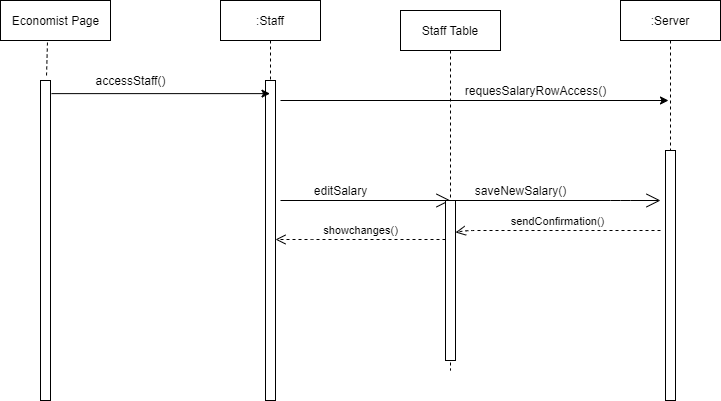

The diagram above was exported from draw.io. Its source (the exported page's mxGraphModel, read from the mxfile embedded in the PNG):
<mxGraphModel dx="868" dy="450" grid="1" gridSize="10" guides="1" tooltips="1" connect="1" arrows="1" fold="1" page="1" pageScale="1" pageWidth="850" pageHeight="1100" math="0" shadow="0">
  <root>
    <mxCell id="0" />
    <mxCell id="1" parent="0" />
    <mxCell id="YBGc3VWKCHW0P0kWgKd4-1" value="" style="html=1;points=[];perimeter=orthogonalPerimeter;" vertex="1" parent="1">
      <mxGeometry x="130" y="120" width="10" height="320" as="geometry" />
    </mxCell>
    <mxCell id="YBGc3VWKCHW0P0kWgKd4-2" value=":Staff" style="shape=umlLifeline;perimeter=lifelinePerimeter;container=1;collapsible=0;recursiveResize=0;rounded=0;shadow=0;strokeWidth=1;" vertex="1" parent="1">
      <mxGeometry x="310" y="40" width="100" height="400" as="geometry" />
    </mxCell>
    <mxCell id="YBGc3VWKCHW0P0kWgKd4-3" value="" style="points=[];perimeter=orthogonalPerimeter;rounded=0;shadow=0;strokeWidth=1;" vertex="1" parent="YBGc3VWKCHW0P0kWgKd4-2">
      <mxGeometry x="45" y="80" width="10" height="320" as="geometry" />
    </mxCell>
    <mxCell id="YBGc3VWKCHW0P0kWgKd4-6" value=":Server" style="shape=umlLifeline;perimeter=lifelinePerimeter;container=1;collapsible=0;recursiveResize=0;rounded=0;shadow=0;strokeWidth=1;" vertex="1" parent="1">
      <mxGeometry x="710" y="40" width="100" height="400" as="geometry" />
    </mxCell>
    <mxCell id="YBGc3VWKCHW0P0kWgKd4-7" value="" style="points=[];perimeter=orthogonalPerimeter;rounded=0;shadow=0;strokeWidth=1;" vertex="1" parent="YBGc3VWKCHW0P0kWgKd4-6">
      <mxGeometry x="45" y="150" width="10" height="250" as="geometry" />
    </mxCell>
    <mxCell id="YBGc3VWKCHW0P0kWgKd4-8" value="Economist Page" style="html=1;" vertex="1" parent="1">
      <mxGeometry x="90" y="40" width="110" height="40" as="geometry" />
    </mxCell>
    <mxCell id="YBGc3VWKCHW0P0kWgKd4-9" value="" style="endArrow=none;dashed=1;html=1;exitX=0.427;exitY=1.05;exitDx=0;exitDy=0;exitPerimeter=0;entryX=0.6;entryY=-0.012;entryDx=0;entryDy=0;entryPerimeter=0;" edge="1" parent="1" source="YBGc3VWKCHW0P0kWgKd4-8" target="YBGc3VWKCHW0P0kWgKd4-1">
      <mxGeometry width="50" height="50" relative="1" as="geometry">
        <mxPoint x="450" y="220" as="sourcePoint" />
        <mxPoint x="500" y="170" as="targetPoint" />
      </mxGeometry>
    </mxCell>
    <mxCell id="YBGc3VWKCHW0P0kWgKd4-10" value="Staff Table" style="shape=umlLifeline;perimeter=lifelinePerimeter;container=1;collapsible=0;recursiveResize=0;rounded=0;shadow=0;strokeWidth=1;" vertex="1" parent="1">
      <mxGeometry x="490" y="50" width="100" height="360" as="geometry" />
    </mxCell>
    <mxCell id="YBGc3VWKCHW0P0kWgKd4-11" value="" style="endArrow=classic;html=1;exitX=1.1;exitY=0.041;exitDx=0;exitDy=0;exitPerimeter=0;" edge="1" parent="1" source="YBGc3VWKCHW0P0kWgKd4-1" target="YBGc3VWKCHW0P0kWgKd4-2">
      <mxGeometry width="50" height="50" relative="1" as="geometry">
        <mxPoint x="350" y="270" as="sourcePoint" />
        <mxPoint x="400" y="220" as="targetPoint" />
      </mxGeometry>
    </mxCell>
    <mxCell id="YBGc3VWKCHW0P0kWgKd4-12" value="accessStaff()" style="text;html=1;align=center;verticalAlign=middle;resizable=0;points=[];autosize=1;strokeColor=none;" vertex="1" parent="1">
      <mxGeometry x="175" y="110" width="90" height="20" as="geometry" />
    </mxCell>
    <mxCell id="YBGc3VWKCHW0P0kWgKd4-13" value="" style="endArrow=classic;html=1;" edge="1" parent="1">
      <mxGeometry width="50" height="50" relative="1" as="geometry">
        <mxPoint x="370" y="140" as="sourcePoint" />
        <mxPoint x="758" y="140" as="targetPoint" />
        <Array as="points" />
      </mxGeometry>
    </mxCell>
    <mxCell id="YBGc3VWKCHW0P0kWgKd4-14" value="requesSalaryRowAccess()" style="text;html=1;align=center;verticalAlign=middle;resizable=0;points=[];autosize=1;strokeColor=none;" vertex="1" parent="1">
      <mxGeometry x="545" y="120" width="160" height="20" as="geometry" />
    </mxCell>
    <mxCell id="YBGc3VWKCHW0P0kWgKd4-15" value="" style="endArrow=open;endFill=1;endSize=12;html=1;" edge="1" parent="1">
      <mxGeometry width="160" relative="1" as="geometry">
        <mxPoint x="370" y="240" as="sourcePoint" />
        <mxPoint x="540" y="240" as="targetPoint" />
      </mxGeometry>
    </mxCell>
    <mxCell id="YBGc3VWKCHW0P0kWgKd4-16" value="" style="html=1;points=[];perimeter=orthogonalPerimeter;" vertex="1" parent="1">
      <mxGeometry x="535" y="240" width="10" height="160" as="geometry" />
    </mxCell>
    <mxCell id="YBGc3VWKCHW0P0kWgKd4-17" value="editSalary" style="text;html=1;align=center;verticalAlign=middle;resizable=0;points=[];autosize=1;strokeColor=none;" vertex="1" parent="1">
      <mxGeometry x="395" y="220" width="70" height="20" as="geometry" />
    </mxCell>
    <mxCell id="YBGc3VWKCHW0P0kWgKd4-18" value="" style="endArrow=open;endFill=1;endSize=12;html=1;" edge="1" parent="1" source="YBGc3VWKCHW0P0kWgKd4-16">
      <mxGeometry width="160" relative="1" as="geometry">
        <mxPoint x="580" y="240" as="sourcePoint" />
        <mxPoint x="750" y="240" as="targetPoint" />
        <Array as="points">
          <mxPoint x="710" y="240" />
        </Array>
      </mxGeometry>
    </mxCell>
    <mxCell id="YBGc3VWKCHW0P0kWgKd4-19" value="saveNewSalary()" style="text;html=1;align=center;verticalAlign=middle;resizable=0;points=[];autosize=1;strokeColor=none;" vertex="1" parent="1">
      <mxGeometry x="555" y="220" width="110" height="20" as="geometry" />
    </mxCell>
    <mxCell id="YBGc3VWKCHW0P0kWgKd4-20" value="sendConfirmation()" style="html=1;verticalAlign=bottom;endArrow=open;dashed=1;endSize=8;" edge="1" parent="1">
      <mxGeometry relative="1" as="geometry">
        <mxPoint x="750" y="270" as="sourcePoint" />
        <mxPoint x="545" y="271.96000000000004" as="targetPoint" />
        <Array as="points">
          <mxPoint x="556" y="270.00000000000006" />
        </Array>
      </mxGeometry>
    </mxCell>
    <mxCell id="YBGc3VWKCHW0P0kWgKd4-33" value="showchanges()" style="html=1;verticalAlign=bottom;endArrow=open;dashed=1;endSize=8;" edge="1" parent="1">
      <mxGeometry relative="1" as="geometry">
        <mxPoint x="535" y="279" as="sourcePoint" />
        <mxPoint x="365" y="279" as="targetPoint" />
        <Array as="points">
          <mxPoint x="392" y="279.00000000000006" />
        </Array>
      </mxGeometry>
    </mxCell>
  </root>
</mxGraphModel>